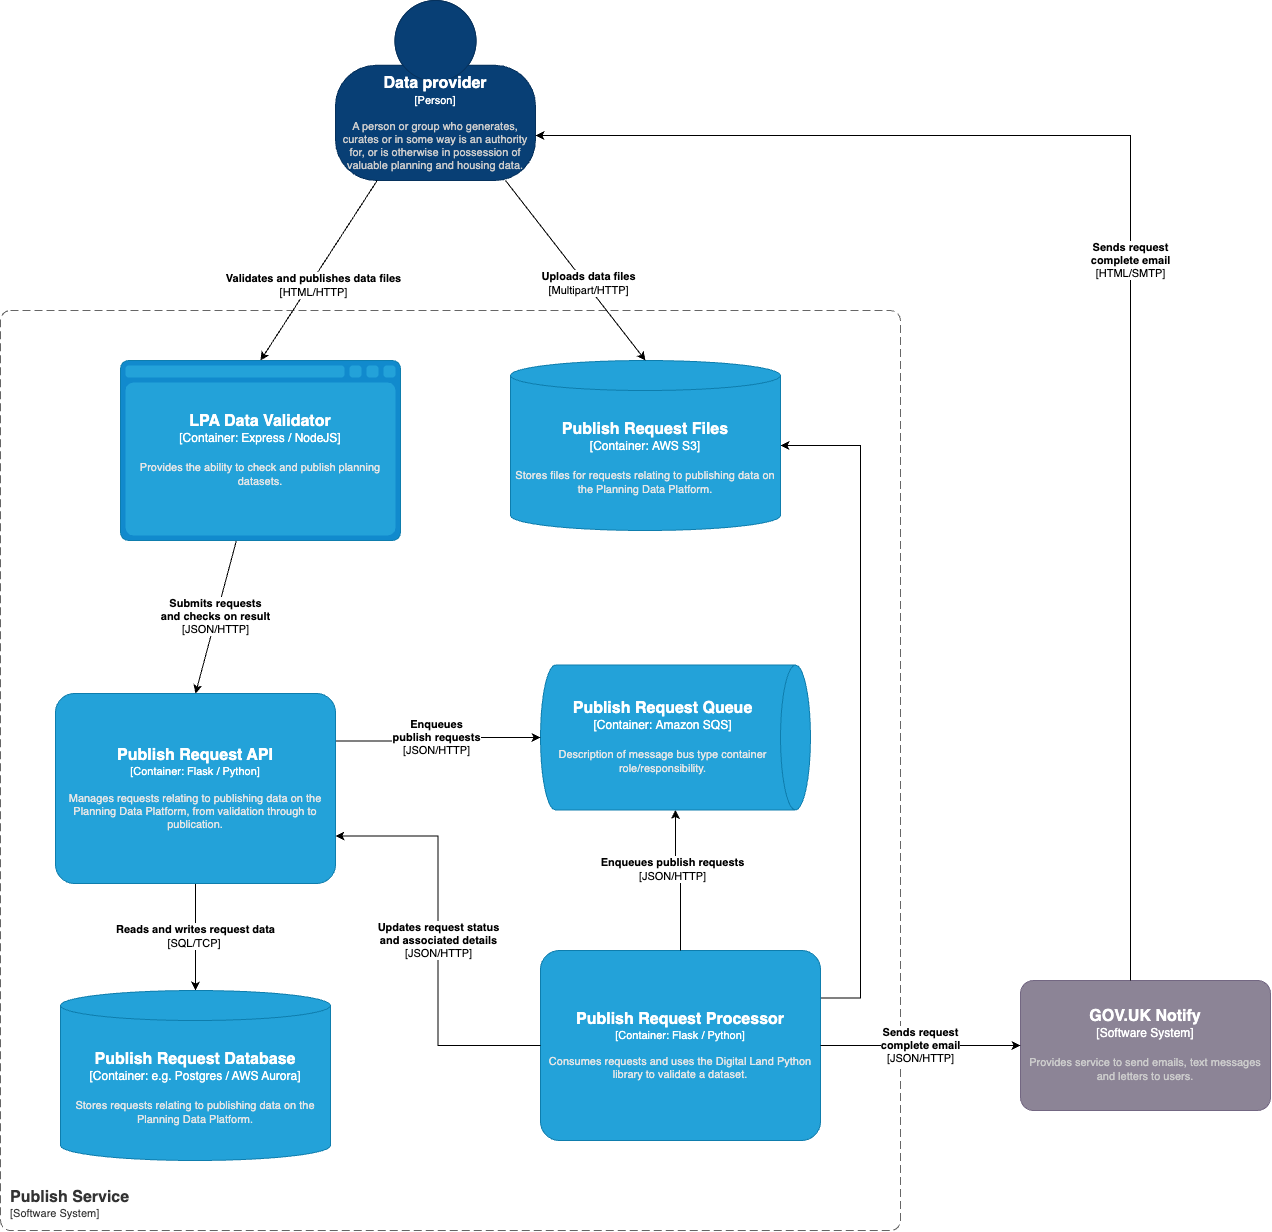

The diagram above was exported from draw.io. Its source (the exported page's mxGraphModel, read from the mxfile embedded in the PNG):
<mxGraphModel dx="4715" dy="2073" grid="1" gridSize="10" guides="1" tooltips="1" connect="1" arrows="1" fold="1" page="1" pageScale="1" pageWidth="2336" pageHeight="1654" math="0" shadow="0">
  <root>
    <mxCell id="0" />
    <mxCell id="1" parent="0" />
    <object placeholders="1" c4Name="Publish Service" c4Type="SystemScopeBoundary" c4Application="Software System" label="&lt;font style=&quot;font-size: 16px&quot;&gt;&lt;b&gt;&lt;div style=&quot;text-align: left&quot;&gt;%c4Name%&lt;/div&gt;&lt;/b&gt;&lt;/font&gt;&lt;div style=&quot;text-align: left&quot;&gt;[%c4Application%]&lt;/div&gt;" id="2">
      <mxCell style="rounded=1;fontSize=11;whiteSpace=wrap;html=1;dashed=1;arcSize=20;fillColor=none;strokeColor=#666666;fontColor=#333333;labelBackgroundColor=none;align=left;verticalAlign=bottom;labelBorderColor=none;spacingTop=0;spacing=10;dashPattern=8 4;metaEdit=1;rotatable=0;perimeter=rectanglePerimeter;noLabel=0;labelPadding=0;allowArrows=0;connectable=0;expand=0;recursiveResize=0;editable=1;pointerEvents=0;absoluteArcSize=1;points=[[0.25,0,0],[0.5,0,0],[0.75,0,0],[1,0.25,0],[1,0.5,0],[1,0.75,0],[0.75,1,0],[0.5,1,0],[0.25,1,0],[0,0.75,0],[0,0.5,0],[0,0.25,0]];" vertex="1" parent="1">
        <mxGeometry x="60" y="400" width="900" height="920" as="geometry" />
      </mxCell>
    </object>
    <mxCell id="3" style="edgeStyle=orthogonalEdgeStyle;rounded=0;orthogonalLoop=1;jettySize=auto;html=1;jumpStyle=arc;exitX=1;exitY=0.25;exitDx=0;exitDy=0;exitPerimeter=0;" edge="1" source="5" target="23" parent="1">
      <mxGeometry relative="1" as="geometry">
        <Array as="points">
          <mxPoint x="920" y="1088" />
          <mxPoint x="920" y="535" />
        </Array>
      </mxGeometry>
    </mxCell>
    <mxCell id="4" value="&lt;b&gt;Downloads data files&lt;/b&gt;&lt;br&gt;[HTTP]" style="edgeLabel;html=1;align=center;verticalAlign=middle;resizable=0;points=[];" connectable="0" vertex="1" parent="3">
      <mxGeometry x="0.2081" y="2" relative="1" as="geometry">
        <mxPoint x="-148" y="475" as="offset" />
      </mxGeometry>
    </mxCell>
    <object placeholders="1" c4Name="Publish Request Processor" c4Type="Container" c4Technology="Flask / Python" c4Description="Consumes requests and uses the Digital Land Python library to validate a dataset." label="&lt;font style=&quot;font-size: 16px&quot;&gt;&lt;b&gt;%c4Name%&lt;/b&gt;&lt;/font&gt;&lt;div&gt;[%c4Type%: %c4Technology%]&lt;/div&gt;&lt;br&gt;&lt;div&gt;&lt;font style=&quot;font-size: 11px&quot;&gt;&lt;font color=&quot;#E6E6E6&quot;&gt;%c4Description%&lt;/font&gt;&lt;/div&gt;" id="5">
      <mxCell style="rounded=1;whiteSpace=wrap;html=1;fontSize=11;labelBackgroundColor=none;fillColor=#23A2D9;fontColor=#ffffff;align=center;arcSize=10;strokeColor=#0E7DAD;metaEdit=1;resizable=1;points=[[0.25,0,0],[0.5,0,0],[0.75,0,0],[1,0.25,0],[1,0.5,0],[1,0.75,0],[0.75,1,0],[0.5,1,0],[0.25,1,0],[0,0.75,0],[0,0.5,0],[0,0.25,0]];" vertex="1" parent="1">
        <mxGeometry x="600" y="1040" width="280" height="190" as="geometry" />
      </mxCell>
    </object>
    <object placeholders="1" c4Name="Data provider" c4Type="Person" c4Description="A person or group who generates, curates or in some way is an authority for, or is otherwise in possession of valuable planning and housing data." label="&lt;font style=&quot;font-size: 16px&quot;&gt;&lt;b&gt;%c4Name%&lt;/b&gt;&lt;/font&gt;&lt;div&gt;[%c4Type%]&lt;/div&gt;&lt;br&gt;&lt;div&gt;&lt;font style=&quot;font-size: 11px&quot;&gt;&lt;font color=&quot;#cccccc&quot;&gt;%c4Description%&lt;/font&gt;&lt;/div&gt;" id="6">
      <mxCell style="html=1;fontSize=11;dashed=0;whiteSpace=wrap;fillColor=#083F75;strokeColor=#06315C;fontColor=#ffffff;shape=mxgraph.c4.person2;align=center;metaEdit=1;points=[[0.5,0,0],[1,0.5,0],[1,0.75,0],[0.75,1,0],[0.5,1,0],[0.25,1,0],[0,0.75,0],[0,0.5,0]];resizable=0;" vertex="1" parent="1">
        <mxGeometry x="395" y="90" width="200" height="180" as="geometry" />
      </mxCell>
    </object>
    <mxCell id="7" style="rounded=0;orthogonalLoop=1;jettySize=auto;html=1;entryX=0.5;entryY=0;entryDx=0;entryDy=0;entryPerimeter=0;" edge="1" source="9" target="17" parent="1">
      <mxGeometry relative="1" as="geometry" />
    </mxCell>
    <mxCell id="8" value="&lt;b&gt;Submits requests&lt;br&gt;and checks on result&lt;/b&gt;&lt;br&gt;[JSON/HTTP]" style="edgeLabel;html=1;align=center;verticalAlign=middle;resizable=0;points=[];" connectable="0" vertex="1" parent="7">
      <mxGeometry x="-0.035" y="-2" relative="1" as="geometry">
        <mxPoint as="offset" />
      </mxGeometry>
    </mxCell>
    <object placeholders="1" c4Type="LPA Data Validator" c4Container="Container" c4Technology="Express / NodeJS" c4Description="Provides the ability to check and publish planning datasets." label="&lt;font style=&quot;font-size: 16px&quot;&gt;&lt;b&gt;%c4Type%&lt;/b&gt;&lt;/font&gt;&lt;div&gt;[%c4Container%:&amp;nbsp;%c4Technology%]&lt;/div&gt;&lt;br&gt;&lt;div&gt;&lt;font style=&quot;font-size: 11px&quot;&gt;&lt;font color=&quot;#E6E6E6&quot;&gt;%c4Description%&lt;/font&gt;&lt;/div&gt;" id="9">
      <mxCell style="shape=mxgraph.c4.webBrowserContainer2;whiteSpace=wrap;html=1;boundedLbl=1;rounded=0;labelBackgroundColor=none;strokeColor=#118ACD;fillColor=#23A2D9;strokeColor=#118ACD;strokeColor2=#0E7DAD;fontSize=12;fontColor=#ffffff;align=center;metaEdit=1;points=[[0.5,0,0],[1,0.25,0],[1,0.5,0],[1,0.75,0],[0.5,1,0],[0,0.75,0],[0,0.5,0],[0,0.25,0]];resizable=1;" vertex="1" parent="1">
        <mxGeometry x="180" y="450" width="280" height="180" as="geometry" />
      </mxCell>
    </object>
    <mxCell id="10" style="rounded=0;orthogonalLoop=1;jettySize=auto;html=1;entryX=0.5;entryY=0;entryDx=0;entryDy=0;entryPerimeter=0;" edge="1" source="6" target="9" parent="1">
      <mxGeometry relative="1" as="geometry" />
    </mxCell>
    <mxCell id="11" value="&lt;b&gt;Validates and publishes data files&lt;/b&gt;&lt;br&gt;[HTML/HTTP]" style="edgeLabel;html=1;align=center;verticalAlign=middle;resizable=0;points=[];" connectable="0" vertex="1" parent="10">
      <mxGeometry x="0.1367" y="2" relative="1" as="geometry">
        <mxPoint as="offset" />
      </mxGeometry>
    </mxCell>
    <mxCell id="12" style="edgeStyle=orthogonalEdgeStyle;rounded=0;orthogonalLoop=1;jettySize=auto;html=1;" edge="1" source="5" target="14" parent="1">
      <mxGeometry relative="1" as="geometry" />
    </mxCell>
    <mxCell id="13" value="&lt;b style=&quot;border-color: var(--border-color);&quot;&gt;Enqueues publish requests&lt;/b&gt;&lt;br style=&quot;border-color: var(--border-color);&quot;&gt;[JSON/HTTP]" style="edgeLabel;html=1;align=center;verticalAlign=middle;resizable=0;points=[];" connectable="0" vertex="1" parent="12">
      <mxGeometry x="0.2138" y="4" relative="1" as="geometry">
        <mxPoint as="offset" />
      </mxGeometry>
    </mxCell>
    <object placeholders="1" c4Type="Publish Request Queue" c4Container="Container" c4Technology="Amazon SQS" c4Description="Description of message bus type container role/responsibility." label="&lt;font style=&quot;font-size: 16px&quot;&gt;&lt;b&gt;%c4Type%&lt;/b&gt;&lt;/font&gt;&lt;div&gt;[%c4Container%:&amp;nbsp;%c4Technology%]&lt;/div&gt;&lt;br&gt;&lt;div&gt;&lt;font style=&quot;font-size: 11px&quot;&gt;&lt;font color=&quot;#E6E6E6&quot;&gt;%c4Description%&lt;/font&gt;&lt;/div&gt;" id="14">
      <mxCell style="shape=cylinder3;size=15;direction=south;whiteSpace=wrap;html=1;boundedLbl=1;rounded=0;labelBackgroundColor=none;fillColor=#23A2D9;fontSize=12;fontColor=#ffffff;align=center;strokeColor=#0E7DAD;metaEdit=1;points=[[0.5,0,0],[1,0.25,0],[1,0.5,0],[1,0.75,0],[0.5,1,0],[0,0.75,0],[0,0.5,0],[0,0.25,0]];resizable=1;" vertex="1" parent="1">
        <mxGeometry x="600" y="754.5" width="270" height="145" as="geometry" />
      </mxCell>
    </object>
    <mxCell id="15" value="&lt;b&gt;Reads and writes request data&lt;/b&gt;&lt;br&gt;[SQL/TCP]&amp;nbsp;" style="edgeStyle=orthogonalEdgeStyle;rounded=0;orthogonalLoop=1;jettySize=auto;html=1;" edge="1" source="17" target="18" parent="1">
      <mxGeometry relative="1" as="geometry" />
    </mxCell>
    <mxCell id="16" value="&lt;b&gt;Enqueues &lt;br&gt;publish requests&lt;/b&gt;&lt;br&gt;[JSON/HTTP]" style="edgeStyle=orthogonalEdgeStyle;rounded=0;orthogonalLoop=1;jettySize=auto;html=1;exitX=1;exitY=0.25;exitDx=0;exitDy=0;exitPerimeter=0;" edge="1" source="17" target="14" parent="1">
      <mxGeometry relative="1" as="geometry" />
    </mxCell>
    <object placeholders="1" c4Name="Publish Request API" c4Type="Container" c4Technology="Flask / Python" c4Description="Manages requests relating to publishing data on the Planning Data Platform, from validation through to publication." label="&lt;font style=&quot;font-size: 16px&quot;&gt;&lt;b&gt;%c4Name%&lt;/b&gt;&lt;/font&gt;&lt;div&gt;[%c4Type%: %c4Technology%]&lt;/div&gt;&lt;br&gt;&lt;div&gt;&lt;font style=&quot;font-size: 11px&quot;&gt;&lt;font color=&quot;#E6E6E6&quot;&gt;%c4Description%&lt;/font&gt;&lt;/div&gt;" id="17">
      <mxCell style="rounded=1;whiteSpace=wrap;html=1;fontSize=11;labelBackgroundColor=none;fillColor=#23A2D9;fontColor=#ffffff;align=center;arcSize=10;strokeColor=#0E7DAD;metaEdit=1;resizable=1;points=[[0.25,0,0],[0.5,0,0],[0.75,0,0],[1,0.25,0],[1,0.5,0],[1,0.75,0],[0.75,1,0],[0.5,1,0],[0.25,1,0],[0,0.75,0],[0,0.5,0],[0,0.25,0]];" vertex="1" parent="1">
        <mxGeometry x="115" y="783" width="280" height="190" as="geometry" />
      </mxCell>
    </object>
    <object placeholders="1" c4Type="Publish Request Database" c4Container="Container" c4Technology="e.g. Postgres / AWS Aurora" c4Description="Stores requests relating to publishing data on the Planning Data Platform." label="&lt;font style=&quot;font-size: 16px&quot;&gt;&lt;b&gt;%c4Type%&lt;/b&gt;&lt;/font&gt;&lt;div&gt;[%c4Container%:&amp;nbsp;%c4Technology%]&lt;/div&gt;&lt;br&gt;&lt;div&gt;&lt;font style=&quot;font-size: 11px&quot;&gt;&lt;font color=&quot;#E6E6E6&quot;&gt;%c4Description%&lt;/font&gt;&lt;/div&gt;" id="18">
      <mxCell style="shape=cylinder3;size=15;whiteSpace=wrap;html=1;boundedLbl=1;rounded=0;labelBackgroundColor=none;fillColor=#23A2D9;fontSize=12;fontColor=#ffffff;align=center;strokeColor=#0E7DAD;metaEdit=1;points=[[0.5,0,0],[1,0.25,0],[1,0.5,0],[1,0.75,0],[0.5,1,0],[0,0.75,0],[0,0.5,0],[0,0.25,0]];resizable=1;" vertex="1" parent="1">
        <mxGeometry x="120" y="1080" width="270" height="170" as="geometry" />
      </mxCell>
    </object>
    <mxCell id="19" value="&lt;b style=&quot;border-color: var(--border-color); color: rgb(0, 0, 0); font-family: Helvetica; font-size: 11px; font-style: normal; font-variant-ligatures: normal; font-variant-caps: normal; letter-spacing: normal; orphans: 2; text-align: center; text-indent: 0px; text-transform: none; widows: 2; word-spacing: 0px; -webkit-text-stroke-width: 0px; text-decoration-thickness: initial; text-decoration-style: initial; text-decoration-color: initial;&quot;&gt;Updates request&amp;nbsp;status&lt;br&gt;&lt;/b&gt;&lt;b&gt;and associated details&lt;/b&gt;&lt;br style=&quot;border-color: var(--border-color); color: rgb(0, 0, 0); font-family: Helvetica; font-size: 11px; font-style: normal; font-variant-ligatures: normal; font-variant-caps: normal; font-weight: 400; letter-spacing: normal; orphans: 2; text-align: center; text-indent: 0px; text-transform: none; widows: 2; word-spacing: 0px; -webkit-text-stroke-width: 0px; text-decoration-thickness: initial; text-decoration-style: initial; text-decoration-color: initial;&quot;&gt;&lt;span style=&quot;color: rgb(0, 0, 0); font-family: Helvetica; font-size: 11px; font-style: normal; font-variant-ligatures: normal; font-variant-caps: normal; font-weight: 400; letter-spacing: normal; orphans: 2; text-align: center; text-indent: 0px; text-transform: none; widows: 2; word-spacing: 0px; -webkit-text-stroke-width: 0px; background-color: rgb(255, 255, 255); text-decoration-thickness: initial; text-decoration-style: initial; text-decoration-color: initial; float: none; display: inline !important;&quot;&gt;[JSON/HTTP]&lt;/span&gt;" style="edgeStyle=orthogonalEdgeStyle;rounded=0;orthogonalLoop=1;jettySize=auto;html=1;entryX=1;entryY=0.75;entryDx=0;entryDy=0;entryPerimeter=0;" edge="1" source="5" target="17" parent="1">
      <mxGeometry relative="1" as="geometry" />
    </mxCell>
    <object placeholders="1" c4Name="GOV.UK Notify" c4Type="Software System" c4Description="Provides service to send emails, text messages and letters to users." label="&lt;font style=&quot;font-size: 16px&quot;&gt;&lt;b&gt;%c4Name%&lt;/b&gt;&lt;/font&gt;&lt;div&gt;[%c4Type%]&lt;/div&gt;&lt;br&gt;&lt;div&gt;&lt;font style=&quot;font-size: 11px&quot;&gt;&lt;font color=&quot;#cccccc&quot;&gt;%c4Description%&lt;/font&gt;&lt;/div&gt;" id="20">
      <mxCell style="rounded=1;whiteSpace=wrap;html=1;labelBackgroundColor=none;fillColor=#8C8496;fontColor=#ffffff;align=center;arcSize=10;strokeColor=#736782;metaEdit=1;resizable=1;points=[[0.25,0,0],[0.5,0,0],[0.75,0,0],[1,0.25,0],[1,0.5,0],[1,0.75,0],[0.75,1,0],[0.5,1,0],[0.25,1,0],[0,0.75,0],[0,0.5,0],[0,0.25,0]];" vertex="1" parent="1">
        <mxGeometry x="1080" y="1070" width="250" height="130" as="geometry" />
      </mxCell>
    </object>
    <mxCell id="21" value="&lt;b&gt;Sends request &lt;br&gt;complete email&lt;/b&gt;&lt;br style=&quot;border-color: var(--border-color); color: rgb(0, 0, 0); font-family: Helvetica; font-size: 11px; font-style: normal; font-variant-ligatures: normal; font-variant-caps: normal; font-weight: 400; letter-spacing: normal; orphans: 2; text-align: center; text-indent: 0px; text-transform: none; widows: 2; word-spacing: 0px; -webkit-text-stroke-width: 0px; text-decoration-thickness: initial; text-decoration-style: initial; text-decoration-color: initial;&quot;&gt;&lt;span style=&quot;color: rgb(0, 0, 0); font-family: Helvetica; font-size: 11px; font-style: normal; font-variant-ligatures: normal; font-variant-caps: normal; font-weight: 400; letter-spacing: normal; orphans: 2; text-align: center; text-indent: 0px; text-transform: none; widows: 2; word-spacing: 0px; -webkit-text-stroke-width: 0px; background-color: rgb(255, 255, 255); text-decoration-thickness: initial; text-decoration-style: initial; text-decoration-color: initial; float: none; display: inline !important;&quot;&gt;[JSON/HTTP]&lt;/span&gt;" style="edgeStyle=orthogonalEdgeStyle;rounded=0;orthogonalLoop=1;jettySize=auto;html=1;exitX=1;exitY=0.5;exitDx=0;exitDy=0;exitPerimeter=0;jumpStyle=arc;" edge="1" source="5" target="20" parent="1">
      <mxGeometry relative="1" as="geometry">
        <mxPoint x="1555" y="902.4" as="sourcePoint" />
        <mxPoint x="1350" y="693.4" as="targetPoint" />
      </mxGeometry>
    </mxCell>
    <mxCell id="22" value="&lt;b style=&quot;border-color: var(--border-color); color: rgb(0, 0, 0); font-family: Helvetica; font-size: 11px; font-style: normal; font-variant-ligatures: normal; font-variant-caps: normal; letter-spacing: normal; orphans: 2; text-align: center; text-indent: 0px; text-transform: none; widows: 2; word-spacing: 0px; -webkit-text-stroke-width: 0px; text-decoration-thickness: initial; text-decoration-style: initial; text-decoration-color: initial;&quot;&gt;Sends request&lt;br style=&quot;border-color: var(--border-color);&quot;&gt;complete email&lt;/b&gt;&lt;br style=&quot;border-color: var(--border-color); color: rgb(0, 0, 0); font-family: Helvetica; font-size: 11px; font-style: normal; font-variant-ligatures: normal; font-variant-caps: normal; font-weight: 400; letter-spacing: normal; orphans: 2; text-align: center; text-indent: 0px; text-transform: none; widows: 2; word-spacing: 0px; -webkit-text-stroke-width: 0px; text-decoration-thickness: initial; text-decoration-style: initial; text-decoration-color: initial;&quot;&gt;&lt;span style=&quot;border-color: var(--border-color); color: rgb(0, 0, 0); font-family: Helvetica; font-size: 11px; font-style: normal; font-variant-ligatures: normal; font-variant-caps: normal; font-weight: 400; letter-spacing: normal; orphans: 2; text-align: center; text-indent: 0px; text-transform: none; widows: 2; word-spacing: 0px; -webkit-text-stroke-width: 0px; background-color: rgb(255, 255, 255); text-decoration-thickness: initial; text-decoration-style: initial; text-decoration-color: initial; float: none; display: inline !important;&quot;&gt;[HTML/SMTP]&lt;/span&gt;" style="edgeStyle=orthogonalEdgeStyle;rounded=0;orthogonalLoop=1;jettySize=auto;html=1;entryX=1;entryY=0.75;entryDx=0;entryDy=0;entryPerimeter=0;" edge="1" source="20" target="6" parent="1">
      <mxGeometry relative="1" as="geometry">
        <Array as="points">
          <mxPoint x="1190" y="225" />
        </Array>
      </mxGeometry>
    </mxCell>
    <object placeholders="1" c4Type="Publish Request Files" c4Container="Container" c4Technology="AWS S3" c4Description="Stores files for requests relating to publishing data on the Planning Data Platform." label="&lt;font style=&quot;font-size: 16px&quot;&gt;&lt;b&gt;%c4Type%&lt;/b&gt;&lt;/font&gt;&lt;div&gt;[%c4Container%:&amp;nbsp;%c4Technology%]&lt;/div&gt;&lt;br&gt;&lt;div&gt;&lt;font style=&quot;font-size: 11px&quot;&gt;&lt;font color=&quot;#E6E6E6&quot;&gt;%c4Description%&lt;/font&gt;&lt;/div&gt;" id="23">
      <mxCell style="shape=cylinder3;size=15;whiteSpace=wrap;html=1;boundedLbl=1;rounded=0;labelBackgroundColor=none;fillColor=#23A2D9;fontSize=12;fontColor=#ffffff;align=center;strokeColor=#0E7DAD;metaEdit=1;points=[[0.5,0,0],[1,0.25,0],[1,0.5,0],[1,0.75,0],[0.5,1,0],[0,0.75,0],[0,0.5,0],[0,0.25,0]];resizable=1;" vertex="1" parent="1">
        <mxGeometry x="570" y="450" width="270" height="170" as="geometry" />
      </mxCell>
    </object>
    <mxCell id="24" style="rounded=0;orthogonalLoop=1;jettySize=auto;html=1;entryX=0.5;entryY=0;entryDx=0;entryDy=0;entryPerimeter=0;" edge="1" source="6" target="23" parent="1">
      <mxGeometry relative="1" as="geometry">
        <mxPoint x="450" y="280" as="sourcePoint" />
        <mxPoint x="350" y="460" as="targetPoint" />
      </mxGeometry>
    </mxCell>
    <mxCell id="25" value="&lt;b&gt;Uploads data files&lt;/b&gt;&lt;br&gt;[Multipart/HTTP]" style="edgeLabel;html=1;align=center;verticalAlign=middle;resizable=0;points=[];" connectable="0" vertex="1" parent="24">
      <mxGeometry x="0.1367" y="2" relative="1" as="geometry">
        <mxPoint as="offset" />
      </mxGeometry>
    </mxCell>
  </root>
</mxGraphModel>